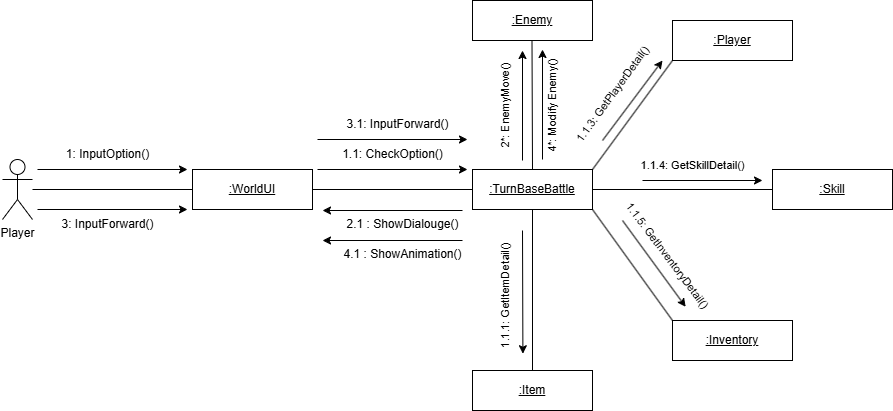

The diagram above was exported from draw.io. Its source (the exported page's mxGraphModel, read from the mxfile embedded in the PNG):
<mxGraphModel dx="1869" dy="1114" grid="1" gridSize="10" guides="1" tooltips="1" connect="1" arrows="1" fold="1" page="1" pageScale="1" pageWidth="827" pageHeight="1169" math="0" shadow="0">
  <root>
    <mxCell id="0" />
    <mxCell id="1" parent="0" />
    <mxCell id="2" value="Player" style="shape=umlActor;verticalLabelPosition=bottom;verticalAlign=top;html=1;" vertex="1" parent="1">
      <mxGeometry x="-790" y="1219" width="30" height="60" as="geometry" />
    </mxCell>
    <mxCell id="3" value="&lt;u&gt;:WorldUI&lt;/u&gt;" style="rounded=0;whiteSpace=wrap;html=1;" vertex="1" parent="1">
      <mxGeometry x="-600" y="1229" width="120" height="40" as="geometry" />
    </mxCell>
    <mxCell id="4" value="&lt;u&gt;:TurnBaseBattle&lt;/u&gt;" style="rounded=0;whiteSpace=wrap;html=1;" vertex="1" parent="1">
      <mxGeometry x="-320" y="1229" width="120" height="40" as="geometry" />
    </mxCell>
    <mxCell id="5" value="" style="line;strokeWidth=1;fillColor=none;align=left;verticalAlign=middle;spacingTop=-1;spacingLeft=3;spacingRight=3;rotatable=0;labelPosition=right;points=[];portConstraint=eastwest;strokeColor=inherit;" vertex="1" parent="1">
      <mxGeometry x="-760" y="1245" width="160" height="8" as="geometry" />
    </mxCell>
    <mxCell id="6" value="" style="line;strokeWidth=1;fillColor=none;align=left;verticalAlign=middle;spacingTop=-1;spacingLeft=3;spacingRight=3;rotatable=0;labelPosition=right;points=[];portConstraint=eastwest;strokeColor=inherit;" vertex="1" parent="1">
      <mxGeometry x="-480" y="1245" width="160" height="8" as="geometry" />
    </mxCell>
    <mxCell id="7" value="&lt;u&gt;:Item&lt;/u&gt;" style="rounded=0;whiteSpace=wrap;html=1;" vertex="1" parent="1">
      <mxGeometry x="-320" y="1430" width="120" height="40" as="geometry" />
    </mxCell>
    <mxCell id="8" value="&lt;u&gt;:Inventory&lt;/u&gt;" style="rounded=0;whiteSpace=wrap;html=1;" vertex="1" parent="1">
      <mxGeometry x="-120" y="1380" width="120" height="40" as="geometry" />
    </mxCell>
    <mxCell id="9" value="" style="endArrow=none;html=1;rounded=0;entryX=0;entryY=0;entryDx=0;entryDy=0;exitX=1;exitY=1;exitDx=0;exitDy=0;" edge="1" source="4" target="8" parent="1">
      <mxGeometry width="50" height="50" relative="1" as="geometry">
        <mxPoint x="-180" y="1399" as="sourcePoint" />
        <mxPoint x="-130" y="1349" as="targetPoint" />
      </mxGeometry>
    </mxCell>
    <mxCell id="10" value="" style="endArrow=none;html=1;rounded=0;entryX=0.5;entryY=1;entryDx=0;entryDy=0;exitX=0.5;exitY=0;exitDx=0;exitDy=0;" edge="1" source="7" target="4" parent="1">
      <mxGeometry width="50" height="50" relative="1" as="geometry">
        <mxPoint x="-260" y="1359" as="sourcePoint" />
        <mxPoint x="-210" y="1309" as="targetPoint" />
      </mxGeometry>
    </mxCell>
    <mxCell id="11" value="" style="endArrow=classic;html=1;rounded=0;entryX=0;entryY=0;entryDx=0;entryDy=0;" edge="1" parent="1">
      <mxGeometry width="50" height="50" relative="1" as="geometry">
        <mxPoint x="-755" y="1229" as="sourcePoint" />
        <mxPoint x="-605" y="1229" as="targetPoint" />
      </mxGeometry>
    </mxCell>
    <mxCell id="12" value="1: InputOption()" style="text;html=1;align=center;verticalAlign=middle;resizable=0;points=[];autosize=1;strokeColor=none;fillColor=none;" vertex="1" parent="1">
      <mxGeometry x="-740" y="1199" width="110" height="30" as="geometry" />
    </mxCell>
    <mxCell id="13" value="" style="endArrow=classic;html=1;rounded=0;entryX=0;entryY=0;entryDx=0;entryDy=0;" edge="1" parent="1">
      <mxGeometry width="50" height="50" relative="1" as="geometry">
        <mxPoint x="-475" y="1229" as="sourcePoint" />
        <mxPoint x="-325" y="1229" as="targetPoint" />
      </mxGeometry>
    </mxCell>
    <mxCell id="14" value="1.1: CheckOption()" style="text;html=1;align=center;verticalAlign=middle;resizable=0;points=[];autosize=1;strokeColor=none;fillColor=none;" vertex="1" parent="1">
      <mxGeometry x="-460" y="1199" width="120" height="30" as="geometry" />
    </mxCell>
    <mxCell id="15" value="" style="endArrow=classic;html=1;rounded=0;entryX=0.052;entryY=1.08;entryDx=0;entryDy=0;entryPerimeter=0;" edge="1" target="16" parent="1">
      <mxGeometry width="50" height="50" relative="1" as="geometry">
        <mxPoint x="-270" y="1290" as="sourcePoint" />
        <mxPoint x="-230" y="1410" as="targetPoint" />
      </mxGeometry>
    </mxCell>
    <mxCell id="16" value="&lt;font style=&quot;font-size: 11px;&quot;&gt;1.1.1: GetItemDetail()&lt;/font&gt;" style="text;html=1;align=center;verticalAlign=middle;resizable=0;points=[];autosize=1;strokeColor=none;fillColor=none;rotation=-90;" vertex="1" parent="1">
      <mxGeometry x="-352" y="1340" width="130" height="30" as="geometry" />
    </mxCell>
    <mxCell id="17" value="&lt;u&gt;:Skill&lt;/u&gt;" style="rounded=0;whiteSpace=wrap;html=1;" vertex="1" parent="1">
      <mxGeometry x="-20" y="1229" width="120" height="40" as="geometry" />
    </mxCell>
    <mxCell id="18" value="&lt;u&gt;:Enemy&lt;/u&gt;&lt;span style=&quot;color: rgba(0, 0, 0, 0); font-family: monospace; font-size: 0px; text-align: start; text-wrap-mode: nowrap;&quot;&gt;%3CmxGraphModel%3E%3Croot%3E%3CmxCell%20id%3D%220%22%2F%3E%3CmxCell%20id%3D%221%22%20parent%3D%220%22%2F%3E%3CmxCell%20id%3D%222%22%20value%3D%22%26lt%3Bu%26gt%3B%3ASkill%26lt%3B%2Fu%26gt%3B%22%20style%3D%22rounded%3D0%3BwhiteSpace%3Dwrap%3Bhtml%3D1%3B%22%20vertex%3D%221%22%20parent%3D%221%22%3E%3CmxGeometry%20x%3D%22-35%22%20y%3D%221213%22%20width%3D%22120%22%20height%3D%2240%22%20as%3D%22geometry%22%2F%3E%3C%2FmxCell%3E%3C%2Froot%3E%3C%2FmxGraphModel%3E&lt;/span&gt;" style="rounded=0;whiteSpace=wrap;html=1;" vertex="1" parent="1">
      <mxGeometry x="-320" y="1060" width="120" height="40" as="geometry" />
    </mxCell>
    <mxCell id="19" value="&lt;u&gt;:Player&lt;/u&gt;&lt;span style=&quot;color: rgba(0, 0, 0, 0); font-family: monospace; font-size: 0px; text-align: start; text-wrap-mode: nowrap;&quot;&gt;%3CmxGraphModel%3E%3Croot%3E%3CmxCell%20id%3D%220%22%2F%3E%3CmxCell%20id%3D%221%22%20parent%3D%220%22%2F%3E%3CmxCell%20id%3D%222%22%20value%3D%22%26lt%3Bu%26gt%3B%3ASkill%26lt%3B%2Fu%26gt%3B%22%20style%3D%22rounded%3D0%3BwhiteSpace%3Dwrap%3Bhtml%3D1%3B%22%20vertex%3D%221%22%20parent%3D%221%22%3E%3CmxGeometry%20x%3D%22-35%22%20y%3D%221213%22%20width%3D%22120%22%20height%3D%2240%22%20as%3D%22geometry%22%2F%3E%3C%2FmxCell%3E%3C%2Froot%3E%3C%2FmxGraphModel%&lt;/span&gt;" style="rounded=0;whiteSpace=wrap;html=1;" vertex="1" parent="1">
      <mxGeometry x="-120" y="1080" width="120" height="40" as="geometry" />
    </mxCell>
    <mxCell id="20" value="" style="endArrow=none;html=1;rounded=0;entryX=0;entryY=0.5;entryDx=0;entryDy=0;exitX=1;exitY=0.5;exitDx=0;exitDy=0;" edge="1" source="4" target="17" parent="1">
      <mxGeometry width="50" height="50" relative="1" as="geometry">
        <mxPoint x="-190" y="1279" as="sourcePoint" />
        <mxPoint x="-110" y="1390" as="targetPoint" />
      </mxGeometry>
    </mxCell>
    <mxCell id="21" value="" style="endArrow=none;html=1;rounded=0;entryX=0;entryY=1;entryDx=0;entryDy=0;exitX=1;exitY=0;exitDx=0;exitDy=0;" edge="1" source="4" target="19" parent="1">
      <mxGeometry width="50" height="50" relative="1" as="geometry">
        <mxPoint x="-190" y="1259" as="sourcePoint" />
        <mxPoint x="-10" y="1259" as="targetPoint" />
      </mxGeometry>
    </mxCell>
    <mxCell id="22" value="" style="endArrow=none;html=1;rounded=0;entryX=0.5;entryY=1;entryDx=0;entryDy=0;" edge="1" parent="1">
      <mxGeometry width="50" height="50" relative="1" as="geometry">
        <mxPoint x="-260" y="1229" as="sourcePoint" />
        <mxPoint x="-260.5" y="1100" as="targetPoint" />
      </mxGeometry>
    </mxCell>
    <mxCell id="23" value="&lt;font style=&quot;font-size: 11px;&quot;&gt;2*: EnemyMove()&lt;/font&gt;" style="text;html=1;align=center;verticalAlign=middle;resizable=0;points=[];autosize=1;strokeColor=none;fillColor=none;rotation=-90;" vertex="1" parent="1">
      <mxGeometry x="-342" y="1150" width="110" height="30" as="geometry" />
    </mxCell>
    <mxCell id="24" value="&lt;font style=&quot;font-size: 11px;&quot;&gt;1.1.3: GetPlayerDetail()&lt;/font&gt;" style="text;html=1;align=center;verticalAlign=middle;resizable=0;points=[];autosize=1;strokeColor=none;fillColor=none;rotation=-54;" vertex="1" parent="1">
      <mxGeometry x="-250" y="1139" width="140" height="30" as="geometry" />
    </mxCell>
    <mxCell id="25" value="&lt;font style=&quot;font-size: 11px;&quot;&gt;1.1.4: GetSkillDetail()&lt;/font&gt;" style="text;html=1;align=center;verticalAlign=middle;resizable=0;points=[];autosize=1;strokeColor=none;fillColor=none;rotation=0;" vertex="1" parent="1">
      <mxGeometry x="-165" y="1210" width="130" height="30" as="geometry" />
    </mxCell>
    <mxCell id="26" value="&lt;font style=&quot;font-size: 11px;&quot;&gt;1.1.5: GetInventoryDetail()&lt;/font&gt;" style="text;html=1;align=center;verticalAlign=middle;resizable=0;points=[];autosize=1;strokeColor=none;fillColor=none;rotation=53;" vertex="1" parent="1">
      <mxGeometry x="-200" y="1300" width="150" height="30" as="geometry" />
    </mxCell>
    <mxCell id="27" value="" style="endArrow=classic;html=1;rounded=0;" edge="1" parent="1">
      <mxGeometry width="50" height="50" relative="1" as="geometry">
        <mxPoint x="-270" y="1220" as="sourcePoint" />
        <mxPoint x="-270" y="1110" as="targetPoint" />
      </mxGeometry>
    </mxCell>
    <mxCell id="28" value="" style="endArrow=classic;html=1;rounded=0;" edge="1" parent="1">
      <mxGeometry width="50" height="50" relative="1" as="geometry">
        <mxPoint x="-190" y="1200" as="sourcePoint" />
        <mxPoint x="-130" y="1120" as="targetPoint" />
      </mxGeometry>
    </mxCell>
    <mxCell id="29" value="" style="endArrow=classic;html=1;rounded=0;" edge="1" parent="1">
      <mxGeometry width="50" height="50" relative="1" as="geometry">
        <mxPoint x="-150" y="1240" as="sourcePoint" />
        <mxPoint x="-30" y="1240" as="targetPoint" />
      </mxGeometry>
    </mxCell>
    <mxCell id="30" value="" style="endArrow=classic;html=1;rounded=0;entryX=0.846;entryY=1.046;entryDx=0;entryDy=0;entryPerimeter=0;" edge="1" target="26" parent="1">
      <mxGeometry width="50" height="50" relative="1" as="geometry">
        <mxPoint x="-170" y="1280" as="sourcePoint" />
        <mxPoint x="-120" y="1230" as="targetPoint" />
      </mxGeometry>
    </mxCell>
    <mxCell id="31" value="" style="endArrow=classic;html=1;rounded=0;" edge="1" parent="1">
      <mxGeometry width="50" height="50" relative="1" as="geometry">
        <mxPoint x="-330" y="1270" as="sourcePoint" />
        <mxPoint x="-470" y="1270" as="targetPoint" />
      </mxGeometry>
    </mxCell>
    <mxCell id="32" value="2.1 : ShowDialouge()" style="text;html=1;align=center;verticalAlign=middle;resizable=0;points=[];autosize=1;strokeColor=none;fillColor=none;" vertex="1" parent="1">
      <mxGeometry x="-460" y="1269" width="140" height="30" as="geometry" />
    </mxCell>
    <mxCell id="33" value="" style="endArrow=classic;html=1;rounded=0;entryX=0;entryY=0;entryDx=0;entryDy=0;" edge="1" parent="1">
      <mxGeometry width="50" height="50" relative="1" as="geometry">
        <mxPoint x="-755" y="1269" as="sourcePoint" />
        <mxPoint x="-605" y="1269" as="targetPoint" />
      </mxGeometry>
    </mxCell>
    <mxCell id="34" value="3: InputForward()" style="text;html=1;align=center;verticalAlign=middle;resizable=0;points=[];autosize=1;strokeColor=none;fillColor=none;" vertex="1" parent="1">
      <mxGeometry x="-745" y="1269" width="120" height="30" as="geometry" />
    </mxCell>
    <mxCell id="35" value="3.1: InputForward()" style="text;html=1;align=center;verticalAlign=middle;resizable=0;points=[];autosize=1;strokeColor=none;fillColor=none;" vertex="1" parent="1">
      <mxGeometry x="-460" y="1169" width="130" height="30" as="geometry" />
    </mxCell>
    <mxCell id="36" value="" style="endArrow=classic;html=1;rounded=0;entryX=0;entryY=0;entryDx=0;entryDy=0;" edge="1" parent="1">
      <mxGeometry width="50" height="50" relative="1" as="geometry">
        <mxPoint x="-475" y="1199" as="sourcePoint" />
        <mxPoint x="-325" y="1199" as="targetPoint" />
      </mxGeometry>
    </mxCell>
    <mxCell id="37" value="" style="endArrow=classic;html=1;rounded=0;" edge="1" parent="1">
      <mxGeometry width="50" height="50" relative="1" as="geometry">
        <mxPoint x="-250" y="1219" as="sourcePoint" />
        <mxPoint x="-250" y="1109" as="targetPoint" />
      </mxGeometry>
    </mxCell>
    <mxCell id="38" value="&lt;font style=&quot;font-size: 11px;&quot;&gt;4*: Modify Enemy()&lt;/font&gt;" style="text;html=1;align=center;verticalAlign=middle;resizable=0;points=[];autosize=1;strokeColor=none;fillColor=none;rotation=-90;" vertex="1" parent="1">
      <mxGeometry x="-300" y="1150" width="120" height="30" as="geometry" />
    </mxCell>
    <mxCell id="39" value="4.1 : ShowAnimation()" style="text;html=1;align=center;verticalAlign=middle;resizable=0;points=[];autosize=1;strokeColor=none;fillColor=none;" vertex="1" parent="1">
      <mxGeometry x="-460" y="1299" width="140" height="30" as="geometry" />
    </mxCell>
    <mxCell id="40" value="" style="endArrow=classic;html=1;rounded=0;" edge="1" parent="1">
      <mxGeometry width="50" height="50" relative="1" as="geometry">
        <mxPoint x="-330" y="1300" as="sourcePoint" />
        <mxPoint x="-470" y="1300" as="targetPoint" />
      </mxGeometry>
    </mxCell>
  </root>
</mxGraphModel>